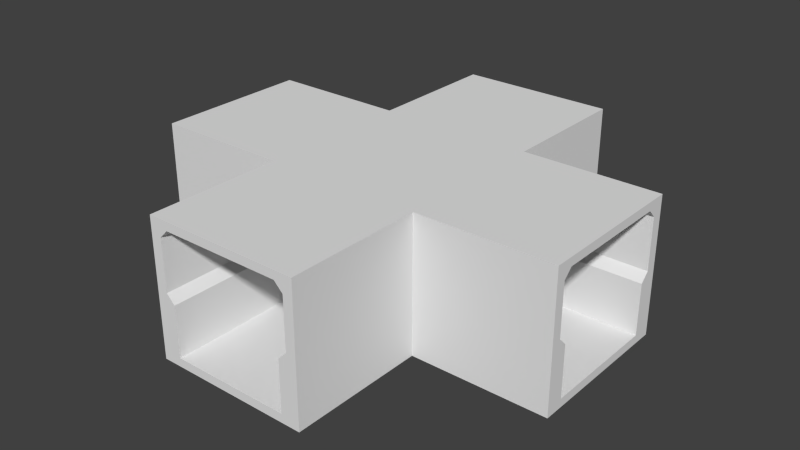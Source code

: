 # Source: cross.blend  (saved by Blender 2.75.0; exported with 4.5.12 LTS)
import bpy
from mathutils import Matrix  # noqa: F401  (used for matrix-valued properties, if any)

bpy.ops.wm.read_factory_settings(use_empty=True)
scene = bpy.context.scene
scene.name = 'Scene'

# ---- collections
col_collection_1 = bpy.data.collections.new('Collection 1'); scene.collection.children.link(col_collection_1)

# ---- materials (node trees are filled in below, after node groups)
mat_down = bpy.data.materials.new('down')
mat_down.alpha_threshold = 0.0
mat_down.use_transparent_shadow = False
mat_down.roughness = 0.5
mat_down.line_color = (0.0, 0.0, 0.0, 1.0)
mat_border = bpy.data.materials.new('border')
mat_border.alpha_threshold = 0.0
mat_border.use_transparent_shadow = False
mat_border.roughness = 0.5
mat_border.line_color = (0.0, 0.0, 0.0, 1.0)
mat_foam = bpy.data.materials.new('foam')
mat_foam.alpha_threshold = 0.0
mat_foam.use_transparent_shadow = False
mat_foam.roughness = 0.5
mat_material_004 = bpy.data.materials.new('Material.004')
mat_material_004.alpha_threshold = 0.0
mat_material_004.use_transparent_shadow = False
mat_material_004.roughness = 0.5
mat_floor = bpy.data.materials.new('floor')
mat_floor.alpha_threshold = 0.0
mat_floor.use_transparent_shadow = False
mat_floor.roughness = 0.5

# ---- material node trees

# ---- world
world_world = bpy.data.worlds.new('World'); scene.world = world_world
world_world.color = (0.05088, 0.05088, 0.05088)
world_world.use_sun_shadow = False
world_world.sun_shadow_jitter_overblur = 0.0
world_world.cycles.sampling_method = 'MANUAL'
world_world.cycles.sample_map_resolution = 256

# ---- meshes
me_cube = bpy.data.meshes.new('Cube')
me_cube.from_pydata([(-0.9857, -5.303, -1.0), (1.014, -5.303, -1.0), (-0.9857, -5.303, 1.0), (1.014, -5.303, 1.0), (0.01433, -5.303, -1.0), (-0.9857, -5.303, -1.192e-07), (-0.9857, -3.303, -1.192e-07), (1.014, -3.303, -1.192e-07), (1.014, -5.303, -1.192e-07), (0.01433, -5.303, 1.0), (0.5143, -5.303, -1.0), (-0.9857, -5.303, 0.5), (-0.9857, -3.303, 0.5), (1.014, -3.303, 0.5), (1.014, -5.303, 0.5), (0.5143, -5.303, 1.0), (-0.4857, -5.303, -1.0), (-0.4857, -5.303, 1.0), (0.7643, -5.303, -1.0), (-0.9857, -5.303, 0.75), (-0.9857, -3.303, 0.75), (1.014, -3.303, 0.75), (1.014, -5.303, 0.75), (0.7643, -5.303, 1.0), (-0.2357, -5.303, -1.0), (-0.2357, -5.303, 1.0), (0.2643, -5.303, -1.0), (-0.9857, -5.303, 0.25), (-0.9857, -3.303, 0.25), (1.014, -3.303, 0.25), (1.014, -5.303, 0.25), (0.2643, -5.303, 1.0), (-0.7357, -5.303, -1.0), (-0.7357, -5.303, 1.0), (0.8893, -5.303, -1.0), (0.8893, -5.303, 1.0), (-0.1107, -5.303, -1.0), (-0.1107, -5.303, 1.0), (0.01433, -5.303, 0.875), (0.3893, -5.303, -1.0), (-0.9857, -5.303, 0.375), (-0.9857, -3.303, 0.375), (1.014, -3.303, 0.375), (1.014, -5.303, 0.375), (0.3893, -5.303, 1.0), (-0.6107, -5.303, -1.0), (-0.6107, -5.303, 1.0), (0.8893, -3.303, -0.5), (-0.4857, -5.303, 0.875), (0.5143, -5.303, 0.875), (0.8893, -5.303, -0.5), (0.6393, -5.303, -1.0), (-0.9857, -5.303, 0.625), (-0.9857, -3.303, 0.625), (1.014, -3.303, 0.625), (1.014, -5.303, 0.625), (0.6393, -5.303, 1.0), (-0.3607, -5.303, -1.0), (-0.3607, -5.303, 1.0), (0.1393, -5.303, -1.0), (-0.9857, -5.303, 0.125), (-0.9857, -3.303, 0.125), (1.014, -3.303, 0.125), (1.014, -5.303, 0.125), (0.1393, -5.303, 1.0), (-0.8607, -5.303, -1.0), (-0.9857, -5.303, -0.875), (-0.9857, -3.303, -0.875), (1.014, -3.303, -0.875), (1.014, -5.303, -0.875), (-0.8607, -5.303, 1.0), (0.01433, -5.303, -0.875), (-0.8607, -3.303, -0.5), (-1.142, -5.303, -0.875), (-1.142, -5.303, 0.125), (-0.8607, -5.303, -0.5), (-0.4857, -5.303, -0.875), (0.5143, -5.303, -0.875), (-1.142, -5.303, -0.375), (-1.142, -5.303, 0.625), (0.2643, -5.303, -0.875), (0.8893, -5.303, -0.25), (0.2643, -5.303, 0.875), (0.7643, -5.303, 0.875), (-0.7357, -5.303, 0.875), (-0.2357, -5.303, 0.875), (-0.8607, -5.303, -0.75), (-0.7357, -5.303, -0.875), (-0.8607, -5.303, -0.25), (-1.142, -5.303, -0.625), (-1.142, -5.303, 0.375), (-1.142, -5.303, -0.125), (-1.142, -5.303, 0.875), (0.8893, -3.303, -0.75), (-0.8607, -3.303, -0.25), (-0.8607, -3.303, -0.75), (0.8893, -3.303, -0.25), (-0.2357, -5.303, -0.875), (0.8893, -5.303, -0.75), (0.7643, -5.303, -0.875), (0.6393, -5.303, -0.875), (0.8893, -5.303, -0.625), (-0.3607, -5.303, -0.875), (0.8893, -3.303, -0.375), (-0.8607, -3.303, 0.875), (-0.8607, -3.303, -0.625), (-0.8607, -3.303, -0.875), (-0.8607, -3.303, -0.125), (-0.8607, -3.303, -0.375), (0.8893, -3.303, -0.875), (-1.142, -5.303, -0.75), (-1.142, -5.303, 0.25), (-1.142, -5.303, -0.25), (-0.8607, -5.303, -0.375), (-0.8607, -5.303, -0.125), (-0.8607, -5.303, -0.875), (-0.8607, -5.303, -0.625), (-0.3607, -5.303, 0.875), (-0.1107, -5.303, 0.875), (-0.8607, -5.303, 0.875), (-0.6107, -5.303, 0.875), (0.6393, -5.303, 0.875), (0.8893, -5.303, 0.875), (0.1393, -5.303, 0.875), (0.3893, -5.303, 0.875), (0.8893, -5.303, -0.125), (0.1393, -5.303, -0.875), (-1.142, -5.303, -0.5), (0.3893, -5.303, -0.875), (0.8893, -5.303, -0.375), (-0.6107, -5.303, -0.875), (-1.142, -5.303, 0.5), (0.8893, -3.303, -0.625), (0.8893, -3.303, -0.125), (-1.142, -5.303, 1.0), (-0.1107, -5.303, -0.875), (0.8893, -5.303, -0.875), (-1.142, -5.303, -1.0), (0.8893, -3.303, 0.875), (1.16, -5.178, -1.0), (1.16, -5.303, -1.0), (1.16, -5.303, 0.875), (1.16, -5.303, 1.0), (1.16, -5.178, 1.0), (1.16, -4.178, -1.0), (1.16, -4.303, -1.0), (1.16, -5.303, -0.125), (1.16, -5.303, -1.192e-07), (1.16, -4.178, 1.0), (1.16, -4.303, 1.0), (1.16, -4.678, -1.0), (1.16, -4.803, -1.0), (1.16, -5.303, 0.375), (1.16, -5.303, 0.5), (1.16, -4.678, 1.0), (1.16, -4.803, 1.0), (1.16, -3.678, -1.0), (1.16, -3.803, -1.0), (1.16, -5.303, -0.625), (1.16, -5.303, -0.5), (1.16, -3.678, 1.0), (1.16, -3.803, 1.0), (1.16, -4.928, -1.0), (1.16, -5.053, -1.0), (1.16, -5.303, 0.625), (1.16, -5.303, 0.75), (1.16, -4.928, 1.0), (1.16, -5.053, 1.0), (1.16, -3.928, -1.0), (1.16, -4.053, -1.0), (1.16, -5.303, -0.375), (1.16, -5.303, -0.25), (1.16, -3.928, 1.0), (1.16, -4.053, 1.0), (1.16, -4.428, -1.0), (1.16, -4.553, -1.0), (1.16, -5.303, 0.125), (1.16, -5.303, 0.25), (1.16, -4.428, 1.0), (1.16, -4.553, 1.0), (1.16, -3.428, -1.0), (1.16, -3.553, -1.0), (1.16, -5.303, -0.875), (1.16, -5.303, -0.75), (1.16, -3.428, 1.0), (1.16, -3.553, 1.0), (3.16, -1.156, 1.0), (3.16, -3.156, 1.0), (1.16, -1.156, -2.384e-07), (3.16, -1.156, -2.384e-07), (3.16, -3.156, -2.384e-07), (1.16, -3.156, -2.384e-07), (3.16, -2.156, 1.0), (1.16, -1.156, 0.5), (3.16, -1.156, 0.5), (3.16, -3.156, 0.5), (1.16, -3.156, 0.5), (3.16, -2.656, 1.0), (3.16, -1.656, 1.0), (1.16, -1.156, 0.75), (3.16, -1.156, 0.75), (3.16, -3.156, 0.75), (1.16, -3.156, 0.75), (3.16, -2.906, 1.0), (3.16, -1.906, 1.0), (1.16, -1.156, 0.25), (3.16, -1.156, 0.25), (3.16, -3.156, 0.25), (1.16, -3.156, 0.25), (3.16, -2.406, 1.0), (3.16, -1.406, 1.0), (3.16, -3.031, 1.0), (3.16, -2.031, 1.0), (1.16, -1.156, 0.375), (3.16, -1.156, 0.375), (3.16, -3.156, 0.375), (1.16, -3.156, 0.375), (3.16, -2.531, 1.0), (3.16, -1.531, 1.0), (3.16, -3.031, -0.5), (1.16, -3.031, -0.5), (1.16, -1.156, 0.625), (3.16, -1.156, 0.625), (3.16, -3.156, 0.625), (1.16, -3.156, 0.625), (3.16, -2.781, 1.0), (3.16, -1.781, 1.0), (1.16, -1.156, 0.125), (3.16, -1.156, 0.125), (3.16, -3.156, 0.125), (1.16, -3.156, 0.125), (3.16, -2.281, 1.0), (1.16, -1.156, -0.875), (1.16, -3.156, -0.875), (3.16, -1.281, 1.0), (3.16, -2.156, 0.875), (3.16, -1.656, 0.875), (3.16, -1.281, -0.5), (1.285, -0.9994, 1.0), (3.16, -0.9994, -0.875), (1.285, -0.9994, -1.0), (2.285, -0.9994, 1.0), (3.16, -0.9994, 0.125), (2.285, -0.9994, -1.0), (1.16, -1.281, -0.5), (1.785, -0.9994, 1.0), (3.16, -2.656, 0.875), (3.16, -2.406, 0.875), (3.16, -0.9994, -0.375), (1.785, -0.9994, -1.0), (2.785, -0.9994, 1.0), (3.16, -0.9994, 0.625), (2.785, -0.9994, -1.0), (1.16, -3.031, -0.25), (1.16, -1.281, -0.75), (1.16, -1.281, -0.25), (1.535, -0.9994, 1.0), (3.16, -0.9994, -0.625), (1.535, -0.9994, -1.0), (2.535, -0.9994, 1.0), (3.16, -0.9994, 0.375), (2.535, -0.9994, -1.0), (2.035, -0.9994, 1.0), (3.16, -0.9994, -0.125), (2.035, -0.9994, -1.0), (3.035, -0.9994, 1.0), (3.16, -0.9994, 0.875), (3.035, -0.9994, -1.0), (3.16, -3.031, -0.75), (3.16, -1.281, -0.25), (3.16, -1.281, -0.75), (3.16, -1.406, 0.875), (3.16, -1.906, 0.875), (3.16, -3.031, -0.25), (1.16, -3.031, -0.75), (3.16, -2.906, 0.875), (3.16, -2.781, 0.875), (1.16, -3.031, -0.625), (3.16, -3.031, -0.375), (3.16, -1.781, 0.875), (3.16, -1.281, 0.875), (3.16, -1.281, -0.625), (3.16, -1.281, -0.875), (3.16, -1.281, -0.125), (3.16, -1.281, -0.375), (3.16, -3.031, -0.875), (1.41, -0.9994, 1.0), (3.16, -0.9994, -0.75), (1.41, -0.9994, -1.0), (2.41, -0.9994, 1.0), (3.16, -0.9994, 0.25), (2.41, -0.9994, -1.0), (1.91, -0.9994, 1.0), (3.16, -0.9994, -0.25), (1.91, -0.9994, -1.0), (2.91, -0.9994, 1.0), (2.91, -0.9994, -1.0), (1.16, -1.281, -0.375), (1.16, -1.281, -0.125), (1.16, -1.281, -0.875), (1.16, -1.281, -0.625), (1.16, -1.281, 0.875), (1.16, -3.031, 0.875), (1.16, -3.031, -0.125), (1.66, -0.9994, 1.0), (3.16, -2.281, 0.875), (3.16, -2.531, 0.875), (3.16, -0.9994, -0.5), (1.66, -0.9994, -1.0), (1.16, -3.031, -0.375), (2.66, -0.9994, 1.0), (3.16, -0.9994, 0.5), (2.66, -0.9994, -1.0), (2.16, -0.9994, 1.0), (2.16, -0.9994, -1.0), (3.16, -3.031, -0.625), (3.16, -1.531, 0.875), (3.16, -2.031, 0.875), (3.16, -3.031, -0.125), (3.16, -0.9994, 1.0), (3.16, -0.9994, -1.0), (1.16, -3.031, -0.875), (3.16, -3.031, 0.875), (1.285, -3.301, -1.0), (1.16, -3.301, -1.0), (3.16, -3.301, 0.875), (3.16, -3.301, 1.0), (1.16, -3.301, 1.0), (1.285, -3.301, 1.0), (2.285, -3.301, -1.0), (2.16, -3.301, -1.0), (3.16, -3.301, -0.125), (3.16, -3.301, -2.384e-07), (2.285, -3.301, 1.0), (2.16, -3.301, 1.0), (1.785, -3.301, -1.0), (1.66, -3.301, -1.0), (3.16, -3.301, 0.375), (3.16, -3.301, 0.5), (1.16, -3.301, 0.375), (1.785, -3.301, 1.0), (1.66, -3.301, 1.0), (2.785, -3.301, -1.0), (2.66, -3.301, -1.0), (3.16, -3.301, -0.625), (3.16, -3.301, -0.5), (2.785, -3.301, 1.0), (2.66, -3.301, 1.0), (1.535, -3.301, -1.0), (1.41, -3.301, -1.0), (3.16, -3.301, 0.625), (3.16, -3.301, 0.75), (1.535, -3.301, 1.0), (1.41, -3.301, 1.0), (2.535, -3.301, -1.0), (2.41, -3.301, -1.0), (3.16, -3.301, -0.375), (3.16, -3.301, -0.25), (1.16, -3.301, -0.25), (2.535, -3.301, 1.0), (2.41, -3.301, 1.0), (2.035, -3.301, -1.0), (1.91, -3.301, -1.0), (3.16, -3.301, 0.125), (3.16, -3.301, 0.25), (2.035, -3.301, 1.0), (1.91, -3.301, 1.0), (3.035, -3.301, -1.0), (2.91, -3.301, -1.0), (3.16, -3.301, -0.875), (3.16, -3.301, -0.75), (1.16, -3.301, -0.875), (3.035, -3.301, 1.0), (2.91, -3.301, 1.0), (3.16, -3.301, -1.0), (1.0, 1.0, -1.0), (-1.0, 1.0, -1.0), (1.0, 1.0, 1.0), (-1.0, 1.0, 1.0), (1.788e-07, 1.0, -1.0), (1.0, 1.0, 0.0), (1.0, -1.0, 0.0), (-1.0, -1.0, 0.0), (-1.0, 1.0, 0.0), (2.384e-07, 1.0, 1.0), (-0.5, 1.0, -1.0), (1.0, 1.0, 0.5), (1.0, -1.0, 0.5), (-1.0, -1.0, 0.5), (-1.0, 1.0, 0.5), (-0.5, 1.0, 1.0), (0.5, 1.0, -1.0), (0.5, 1.0, 1.0), (-0.75, 1.0, -1.0), (1.0, 1.0, 0.75), (1.0, -1.0, 0.75), (-1.0, -1.0, 0.75), (-1.0, 1.0, 0.75), (-0.75, 1.0, 1.0), (0.25, 1.0, -1.0), (0.25, 1.0, 1.0), (-0.25, 1.0, -1.0), (1.0, 1.0, 0.25), (1.0, -1.0, 0.25), (-1.0, -1.0, 0.25), (-1.0, 1.0, 0.25), (-0.25, 1.0, 1.0), (0.75, 1.0, -1.0), (0.75, 1.0, 1.0), (-0.875, 1.0, -1.0), (-0.875, 1.0, 1.0), (0.125, 1.0, -1.0), (0.125, 1.0, 1.0), (2.384e-07, 1.0, 0.875), (-0.375, 1.0, -1.0), (1.0, 1.0, 0.375), (1.0, -1.0, 0.375), (-1.0, -1.0, 0.375), (-1.0, 1.0, 0.375), (-0.375, 1.0, 1.0), (0.625, 1.0, -1.0), (0.625, 1.0, 1.0), (-0.875, -1.0, -0.5), (0.5, 1.0, 0.875), (-0.5, 1.0, 0.875), (-0.875, 1.0, -0.5), (-0.625, 1.0, -1.0), (1.0, 1.0, 0.625), (1.0, -1.0, 0.625), (-1.0, -1.0, 0.625), (-1.0, 1.0, 0.625), (-0.625, 1.0, 1.0), (0.375, 1.0, -1.0), (0.375, 1.0, 1.0), (-0.125, 1.0, -1.0), (1.0, 1.0, 0.125), (1.0, -1.0, 0.125), (-1.0, -1.0, 0.125), (-1.0, 1.0, 0.125), (-0.125, 1.0, 1.0), (0.875, 1.0, -1.0), (1.0, 1.0, -0.875), (1.0, -1.0, -0.875), (-1.0, -1.0, -0.875), (-1.0, 1.0, -0.875), (0.875, 1.0, 1.0), (1.863e-07, 1.0, -0.875), (0.875, -1.0, -0.5), (1.156, 0.875, 1.0), (1.156, -1.0, -0.875), (1.156, 1.0, -0.875), (1.156, 0.875, -1.0), (1.156, -0.125, 1.0), (1.156, -1.0, 0.125), (1.156, 1.0, 0.125), (1.156, -0.125, -1.0), (0.875, 1.0, -0.5), (0.5, 1.0, -0.875), (-0.5, 1.0, -0.875), (1.156, 0.375, 1.0), (1.156, -1.0, -0.375), (1.156, 1.0, -0.375), (1.156, 0.375, -1.0), (1.156, -0.625, 1.0), (1.156, -1.0, 0.625), (1.156, 1.0, 0.625), (1.156, -0.625, -1.0), (-0.25, 1.0, -0.875), (-0.875, 1.0, -0.25), (-0.25, 1.0, 0.875), (-0.75, 1.0, 0.875), (0.75, 1.0, 0.875), (0.25, 1.0, 0.875), (0.875, 1.0, -0.75), (0.75, 1.0, -0.875), (0.875, 1.0, -0.25), (1.156, 0.625, 1.0), (1.156, -1.0, -0.625), (1.156, 1.0, -0.625), (1.156, 0.625, -1.0), (1.156, -0.375, 1.0), (1.156, -1.0, 0.375), (1.156, 1.0, 0.375), (1.156, -0.375, -1.0), (1.156, 0.125, 1.0), (1.156, -1.0, -0.125), (1.156, 1.0, -0.125), (1.156, 0.125, -1.0), (1.156, -0.875, 1.0), (1.156, -1.0, 0.875), (1.156, 1.0, 0.875), (1.156, -0.875, -1.0), (-0.875, -1.0, -0.75), (0.875, -1.0, -0.25), (0.875, -1.0, -0.75), (-0.875, -1.0, -0.25), (0.25, 1.0, -0.875), (-0.875, 1.0, -0.75), (-0.75, 1.0, -0.875), (-0.625, 1.0, -0.875), (-0.875, 1.0, -0.625), (0.375, 1.0, -0.875), (-0.875, -1.0, -0.375), (0.875, -1.0, 0.875), (0.875, -1.0, -0.625), (0.875, -1.0, -0.875), (0.875, -1.0, -0.125), (0.875, -1.0, -0.375), (-0.875, -1.0, -0.875), (1.156, 0.75, 1.0), (1.156, -1.0, -0.75), (1.156, 1.0, -0.75), (1.156, 0.75, -1.0), (1.156, -0.25, 1.0), (1.156, -1.0, 0.25), (1.156, 1.0, 0.25), (1.156, -0.25, -1.0), (1.156, 0.25, 1.0), (1.156, -1.0, -0.25), (1.156, 1.0, -0.25), (1.156, 0.25, -1.0), (1.156, -0.75, 1.0), (1.156, -0.75, -1.0), (0.875, 1.0, -0.375), (0.875, 1.0, -0.125), (0.875, 1.0, -0.875), (0.875, 1.0, -0.625), (0.375, 1.0, 0.875), (0.125, 1.0, 0.875), (0.875, 1.0, 0.875), (0.625, 1.0, 0.875), (-0.625, 1.0, 0.875), (-0.875, 1.0, 0.875), (-0.125, 1.0, 0.875), (-0.375, 1.0, 0.875), (-0.875, 1.0, -0.125), (-0.125, 1.0, -0.875), (1.156, 0.5, 1.0), (1.156, -1.0, -0.5), (1.156, 1.0, -0.5), (1.156, 0.5, -1.0), (-0.375, 1.0, -0.875), (-0.875, 1.0, -0.375), (0.625, 1.0, -0.875), (1.156, -0.5, 1.0), (1.156, -1.0, 0.5), (1.156, 1.0, 0.5), (1.156, -0.5, -1.0), (1.156, -5.811e-07, 1.0), (1.156, -1.043e-07, -1.0), (-0.875, -1.0, -0.625), (-0.875, -1.0, -0.125), (1.156, -1.0, 1.0), (1.156, 1.0, 1.0), (1.156, -1.0, -1.0), (0.125, 1.0, -0.875), (-0.875, 1.0, -0.875), (1.156, 1.0, -1.0), (-0.875, -1.0, 0.875), (-1.145, 0.875, -1.0), (-1.145, 1.0, -1.0), (-1.145, 1.0, 0.875), (-1.145, 1.0, 1.0), (-1.145, 0.875, 1.0), (-1.145, -0.125, -1.0), (-1.145, 3.278e-07, -1.0), (-1.145, 1.0, -0.125), (-1.145, 1.0, 1.776e-15), (-1.145, -0.125, 1.0), (-1.145, 2.086e-07, 1.0), (-1.145, 0.375, -1.0), (-1.145, 0.5, -1.0), (-1.145, 1.0, 0.375), (-1.145, 1.0, 0.5), (-1.145, 0.375, 1.0), (-1.145, 0.5, 1.0), (-1.145, -0.625, -1.0), (-1.145, -0.5, -1.0), (-1.145, 1.0, -0.625), (-1.145, 1.0, -0.5), (-1.145, -0.625, 1.0), (-1.145, -0.5, 1.0), (-1.145, 0.625, -1.0), (-1.145, 0.75, -1.0), (-1.145, 1.0, 0.625), (-1.145, 1.0, 0.75), (-1.145, 0.625, 1.0), (-1.145, 0.75, 1.0), (-1.145, -0.375, -1.0), (-1.145, -0.25, -1.0), (-1.145, 1.0, -0.375), (-1.145, 1.0, -0.25), (-1.145, -0.375, 1.0), (-1.145, -0.25, 1.0), (-1.145, 0.125, -1.0), (-1.145, 0.25, -1.0), (-1.145, 1.0, 0.125), (-1.145, 1.0, 0.25), (-1.145, 0.125, 1.0), (-1.145, 0.25, 1.0), (-1.145, -0.75, -1.0), (-1.145, 1.0, -0.875), (-1.145, 1.0, -0.75), (-1.145, -0.875, 1.0), (-1.145, -0.75, 1.0), (-3.146, -3.147, -1.0), (-3.146, -1.147, -1.0), (-3.146, -3.147, 1.0), (-3.146, -1.147, 1.0), (-1.146, -3.147, -1.192e-07), (-3.146, -2.147, -1.0), (-3.146, -3.147, -1.192e-07), (-3.146, -1.147, -1.192e-07), (-1.146, -1.147, -1.192e-07), (-3.146, -2.147, 1.0), (-1.146, -3.147, 0.5), (-3.146, -1.647, -1.0), (-3.146, -3.147, 0.5), (-3.146, -1.147, 0.5), (-1.146, -1.147, 0.5), (-3.146, -1.647, 1.0), (-3.146, -2.647, -1.0), (-3.146, -2.647, 1.0), (-1.146, -3.147, 0.75), (-3.146, -1.397, -1.0), (-3.146, -3.147, 0.75), (-3.146, -1.147, 0.75), (-1.146, -1.147, 0.75), (-3.146, -1.397, 1.0), (-3.146, -2.397, -1.0), (-3.146, -2.397, 1.0), (-1.146, -3.147, 0.25), (-3.146, -1.897, -1.0), (-3.146, -3.147, 0.25), (-3.146, -1.147, 0.25), (-1.146, -1.147, 0.25), (-3.146, -1.897, 1.0), (-3.146, -2.897, -1.0), (-3.146, -2.897, 1.0), (-3.146, -1.272, -1.0), (-3.146, -1.272, 1.0), (-3.146, -2.272, -1.0), (-3.146, -2.272, 1.0), (-3.146, -2.147, -0.875), (-1.146, -3.147, 0.375), (-3.146, -1.772, -1.0), (-3.146, -3.147, 0.375), (-3.146, -1.147, 0.375), (-1.146, -1.147, 0.375), (-3.146, -1.772, 1.0), (-3.146, -2.772, -1.0), (-3.146, -2.772, 1.0), (-3.146, -2.647, -0.875), (-3.146, -1.272, -0.5), (-3.146, -1.647, -0.875), (-1.146, -1.272, -0.5), (-1.146, -3.147, 0.625), (-3.146, -1.522, -1.0), (-3.146, -3.147, 0.625), (-3.146, -1.147, 0.625), (-1.146, -1.147, 0.625), (-3.146, -1.522, 1.0), (-3.146, -2.522, -1.0), (-3.146, -2.522, 1.0), (-1.146, -3.147, 0.125), (-3.146, -2.022, -1.0), (-3.146, -3.147, 0.125), (-3.146, -1.147, 0.125), (-1.146, -1.147, 0.125), (-3.146, -2.022, 1.0), (-1.146, -3.147, -0.875), (-3.146, -3.022, -1.0), (-3.146, -3.147, -0.875), (-3.146, -1.147, -0.875), (-1.146, -1.147, -0.875), (-3.146, -3.022, 1.0), (-3.146, -2.147, 0.875), (-3.146, -2.647, 0.875), (-3.146, -3.022, -0.5), (-1.271, -3.303, 1.0), (-3.146, -3.303, -0.875), (-1.271, -3.303, -1.0), (-2.271, -3.303, 1.0), (-3.146, -3.303, 0.125), (-2.271, -3.303, -1.0), (-1.146, -3.022, -0.5), (-1.771, -3.303, 1.0), (-3.146, -1.647, 0.875), (-3.146, -1.897, 0.875), (-3.146, -3.303, -0.375), (-1.771, -3.303, -1.0), (-2.771, -3.303, 1.0), (-3.146, -3.303, 0.625), (-2.771, -3.303, -1.0), (-1.146, -1.272, -0.25), (-1.146, -3.022, -0.75), (-1.146, -3.022, -0.25), (-1.521, -3.303, 1.0), (-3.146, -3.303, -0.625), (-1.521, -3.303, -1.0), (-2.521, -3.303, 1.0), (-3.146, -3.303, 0.375), (-2.521, -3.303, -1.0), (-2.021, -3.303, 1.0), (-3.146, -3.303, -0.125), (-2.021, -3.303, -1.0), (-3.021, -3.303, 1.0), (-3.146, -3.303, 0.875), (-3.021, -3.303, -1.0), (-3.146, -1.897, -0.875), (-3.146, -1.272, -0.75), (-3.146, -1.397, -0.875), (-3.146, -3.022, -0.25), (-3.146, -3.022, -0.75), (-3.146, -2.897, -0.875), (-3.146, -2.397, -0.875), (-3.146, -2.897, 0.875), (-3.146, -2.397, 0.875), (-3.146, -1.272, -0.25), (-1.146, -1.272, -0.75), (-3.146, -1.397, 0.875), (-3.146, -1.522, 0.875), (-1.146, -1.272, -0.625), (-3.146, -1.272, -0.375), (-3.146, -2.522, 0.875), (-3.146, -3.022, 0.875), (-3.146, -2.522, -0.875), (-3.146, -2.272, -0.875), (-3.146, -3.022, -0.625), (-3.146, -3.022, -0.875), (-3.146, -2.772, -0.875), (-3.146, -3.022, -0.125), (-3.146, -3.022, -0.375), (-3.146, -1.522, -0.875), (-3.146, -1.272, -0.875), (-3.146, -2.022, -0.875), (-3.146, -1.772, -0.875), (-1.396, -3.303, 1.0), (-3.146, -3.303, -0.75), (-1.396, -3.303, -1.0), (-2.396, -3.303, 1.0), (-3.146, -3.303, 0.25), (-2.396, -3.303, -1.0), (-1.896, -3.303, 1.0), (-3.146, -3.303, -0.25), (-1.896, -3.303, -1.0), (-2.896, -3.303, 1.0), (-2.896, -3.303, -1.0), (-1.146, -3.022, -0.375), (-1.146, -3.022, -0.125), (-1.146, -3.022, -0.875), (-1.146, -3.022, -0.625), (-1.146, -3.022, 0.875), (-1.146, -1.272, 0.875), (-1.146, -1.272, -0.125), (-1.646, -3.303, 1.0), (-3.146, -2.022, 0.875), (-3.146, -1.772, 0.875), (-3.146, -3.303, -0.5), (-1.646, -3.303, -1.0), (-1.146, -1.272, -0.375), (-2.646, -3.303, 1.0), (-3.146, -3.303, 0.5), (-2.646, -3.303, -1.0), (-2.146, -3.303, 1.0), (-2.146, -3.303, -1.0), (-3.146, -1.272, -0.625), (-3.146, -2.772, 0.875), (-3.146, -2.272, 0.875), (-3.146, -1.272, -0.125), (-3.146, -3.303, 1.0), (-1.146, -3.303, 1.0), (-3.146, -3.303, -1.0), (-1.146, -1.272, -0.875), (-1.146, -3.303, -1.0), (-3.146, -1.272, 0.875), (-1.271, -1.002, -1.0), (-1.146, -1.002, -1.0), (-3.146, -1.002, 0.875), (-3.146, -1.002, 1.0), (-1.146, -1.002, 1.0), (-1.271, -1.002, 1.0), (-2.271, -1.002, -1.0), (-2.146, -1.002, -1.0), (-3.146, -1.002, -0.125), (-3.146, -1.002, -1.192e-07), (-2.271, -1.002, 1.0), (-2.146, -1.002, 1.0), (-1.771, -1.002, -1.0), (-1.646, -1.002, -1.0), (-3.146, -1.002, 0.375), (-3.146, -1.002, 0.5), (-1.146, -1.002, 0.375), (-1.771, -1.002, 1.0), (-1.646, -1.002, 1.0), (-2.771, -1.002, -1.0), (-2.646, -1.002, -1.0), (-3.146, -1.002, -0.625), (-3.146, -1.002, -0.5), (-2.771, -1.002, 1.0), (-2.646, -1.002, 1.0), (-1.521, -1.002, -1.0), (-1.396, -1.002, -1.0), (-3.146, -1.002, 0.625), (-3.146, -1.002, 0.75), (-1.521, -1.002, 1.0), (-1.396, -1.002, 1.0), (-2.521, -1.002, -1.0), (-2.396, -1.002, -1.0), (-3.146, -1.002, -0.375), (-3.146, -1.002, -0.25), (-1.146, -1.002, -0.25), (-2.521, -1.002, 1.0), (-2.396, -1.002, 1.0), (-2.021, -1.002, -1.0), (-1.896, -1.002, -1.0), (-3.146, -1.002, 0.125), (-3.146, -1.002, 0.25), (-2.021, -1.002, 1.0), (-1.896, -1.002, 1.0), (-3.021, -1.002, -1.0), (-2.896, -1.002, -1.0), (-3.146, -1.002, -0.875), (-3.146, -1.002, -0.75), (-1.146, -1.002, -0.875), (-3.021, -1.002, 1.0), (-2.896, -1.002, 1.0), (-3.146, -1.002, -1.0)], [(41, 12), (42, 13), (53, 20), (54, 21), (61, 28), (62, 29), (28, 41), (29, 42), (12, 53), (13, 54), (6, 61), (7, 62), (213, 193), (216, 196), (221, 199), (224, 202), (227, 205), (230, 208), (205, 213), (208, 216), (193, 221), (196, 224), (188, 227), (191, 230), (416, 387), (417, 388), (428, 395), (429, 396), (436, 403), (437, 404), (403, 416), (404, 417), (387, 428), (388, 429), (381, 436), (382, 437), (644, 615), (648, 619), (656, 623), (660, 627), (664, 631), (668, 635), (631, 644), (635, 648), (615, 656), (619, 660), (609, 664), (613, 668)], [(22, 122, 138, 21), (20, 104, 119, 19), (5, 114, 107, 6), (21, 7, 8, 22), (20, 19, 5, 6), (129, 50, 101, 98, 136, 69, 182, 183, 158, 159, 170, 171, 146, 147, 176, 177, 152, 153, 164, 165, 141, 142, 3, 35, 23, 56, 15, 44, 31, 64, 9, 37, 25, 58, 17, 46, 33, 70, 2, 134, 92, 79, 131, 90, 111, 74, 91, 112, 78, 127, 89, 110, 73, 66, 115, 86, 116, 75, 113, 88, 114, 5, 60, 27, 40, 11, 52, 19, 119, 84, 120, 48, 117, 85, 118, 38, 123, 82, 124, 49, 121, 83, 122, 22, 55, 14, 43, 30, 63, 8, 125, 81), (133, 125, 8, 7), (101, 50, 129, 81, 125, 133, 96, 103, 47, 132, 93, 109, 136, 98), (105, 72, 108, 94, 107, 114, 88, 113, 75, 116, 86, 115, 106, 95), (34, 1, 140, 182, 69, 136, 99, 100, 77, 128, 80, 126, 71, 135, 97, 102, 76, 130, 87, 115, 66, 73, 137, 0, 65, 32, 45, 16, 57, 24, 36, 4, 59, 26, 39, 10, 51, 18), (202, 302, 322, 201), (200, 280, 301, 199), (188, 298, 283, 189), (201, 190, 191, 202), (200, 199, 188, 189), (318, 303, 191, 190), (277, 220, 309, 253, 303, 318, 273, 278, 219, 315, 268, 285, 321, 274), (281, 237, 284, 269, 283, 298, 255, 297, 244, 300, 254, 299, 282, 270), (186, 234, 210, 218, 198, 226, 204, 212, 192, 231, 209, 217, 197, 225, 203, 211, 187, 326, 325, 351, 350, 338, 337, 364, 363, 332, 331, 357, 356, 345, 344, 370, 369, 285, 268, 315, 219, 278, 273, 318, 190, 229, 207, 215, 195, 223, 201, 322, 275, 276, 246, 306, 247, 305, 235, 317, 272, 279, 236, 316, 271, 280, 200, 222, 194, 214, 206, 228, 189, 283, 269, 284, 237, 281, 270, 282, 239, 287, 257, 307, 248, 293, 263, 242, 290, 260, 311, 251, 266, 319), (241, 289, 259, 310, 250, 295, 265, 319, 266, 251, 311, 260, 290, 242, 263, 293, 248, 307, 257, 287, 239, 320, 267, 296, 252, 312, 261, 291, 243, 314, 264, 294, 249, 308, 258, 288, 240, 554, 449, 510, 477, 538, 460, 518, 485, 453, 514, 481, 545, 464, 489, 552, 238, 286, 256, 304, 245, 292, 262, 313), (137, 73, 110, 89, 127, 78, 112, 91, 74, 111, 90, 131, 79, 92, 134, 771, 774), (328, 327, 339, 358, 371, 324, 323, 349, 348, 336, 335, 362, 361, 330, 329, 355, 354, 343, 342, 368, 367, 374, 369, 370, 344, 345, 356, 357, 331, 332, 363, 364, 337, 338, 350, 351, 325, 326, 372, 373, 346, 347, 359, 360, 333, 334, 365, 366, 340, 341, 352, 353), (143, 142, 141, 165, 164, 153, 152, 177, 176, 147, 146, 171, 170, 159, 158, 183, 182, 140, 139, 163, 162, 151, 150, 175, 174, 145, 144, 169, 168, 157, 156, 181, 180, 324, 371, 358, 339, 327, 184, 185, 160, 161, 172, 173, 148, 149, 178, 179, 154, 155, 166, 167), (7, 191, 303, 133), (133, 303, 321, 109), (7, 21, 202, 191), (21, 138, 302, 202), (397, 532, 558, 396), (395, 503, 529, 394), (380, 524, 506, 381), (396, 382, 383, 397), (395, 394, 380, 381), (542, 425, 500, 497, 556, 444, 601, 602, 578, 579, 590, 591, 566, 567, 596, 597, 572, 573, 584, 585, 561, 562, 378, 410, 398, 431, 390, 419, 406, 439, 384, 412, 400, 433, 392, 421, 408, 445, 377, 553, 490, 465, 546, 482, 515, 454, 486, 519, 461, 539, 478, 511, 450, 441, 525, 473, 526, 456, 523, 475, 524, 380, 435, 402, 415, 386, 427, 394, 529, 471, 530, 423, 527, 472, 528, 413, 533, 469, 534, 424, 531, 470, 532, 397, 430, 389, 418, 405, 438, 383, 535, 468), (551, 535, 383, 382), (500, 425, 542, 468, 535, 551, 495, 502, 422, 550, 492, 508, 556, 497), (504, 447, 507, 493, 506, 524, 475, 523, 456, 526, 473, 525, 505, 494), (452, 513, 480, 544, 463, 521, 488, 552, 489, 464, 545, 481, 514, 453, 485, 518, 460, 538, 477, 510, 449, 554, 491, 522, 466, 547, 483, 516, 455, 549, 487, 520, 462, 540, 479, 512, 451, 557, 450, 511, 478, 539, 461, 519, 486, 454, 515, 482, 546, 465, 490, 553, 448, 509, 476, 537, 459, 517, 484, 548), (409, 376, 560, 601, 444, 556, 498, 499, 458, 541, 467, 536, 446, 555, 496, 501, 457, 543, 474, 525, 441, 450, 557, 375, 440, 407, 420, 391, 432, 399, 411, 379, 434, 401, 414, 385, 426, 393), (627, 753, 775, 626), (625, 725, 752, 623), (607, 675, 638, 651, 622, 663, 630, 642, 614, 669, 636, 649, 620, 661, 628, 640, 608, 779, 778, 804, 803, 791, 790, 817, 816, 785, 784, 810, 809, 798, 797, 823, 822, 673, 734, 710, 766, 653, 723, 718, 769, 612, 667, 634, 647, 618, 659, 626, 775, 720, 721, 687, 757, 688, 756, 676, 768, 717, 724, 677, 767, 716, 725, 625, 658, 617, 646, 633, 666, 611, 731, 712, 732, 678, 728, 713, 729, 672, 680, 738, 698, 758, 689, 744, 704, 683, 741, 701, 762, 692, 707, 770), (609, 749, 731, 611), (626, 612, 613, 627), (625, 623, 609, 611), (769, 754, 613, 612), (722, 655, 760, 694, 754, 769, 718, 723, 653, 766, 710, 734, 773, 719), (728, 678, 732, 712, 731, 749, 696, 748, 685, 751, 695, 750, 729, 713), (726, 715, 727, 643, 735, 709, 736, 654, 733, 711, 734, 673, 822, 827, 606, 639, 624, 657, 616, 645, 632, 665, 610, 641, 629, 662, 621, 650, 637, 671, 605, 772, 680, 672, 729, 714, 730, 652), (781, 780, 792, 811, 824, 777, 776, 802, 801, 789, 788, 815, 814, 783, 782, 808, 807, 796, 795, 821, 820, 827, 822, 823, 797, 798, 809, 810, 784, 785, 816, 817, 790, 791, 803, 804, 778, 779, 825, 826, 799, 800, 812, 813, 786, 787, 818, 819, 793, 794, 805, 806), (382, 613, 754, 551), (754, 773, 508, 551), (382, 396, 627, 613), (396, 558, 753, 627), (563, 562, 561, 585, 584, 573, 572, 597, 596, 567, 566, 591, 590, 579, 578, 602, 601, 560, 559, 583, 582, 571, 570, 595, 594, 565, 564, 589, 588, 577, 576, 600, 777, 824, 811, 792, 780, 603, 604, 580, 581, 592, 593, 568, 569, 598, 599, 574, 575, 586, 587), (107, 106, 750, 749), (6, 107, 749, 609), (6, 609, 623, 20), (104, 20, 623, 752), (505, 299, 298, 506), (298, 188, 381, 506), (188, 199, 395, 381), (199, 301, 503, 395), (771, 134, 2, 70, 33, 46, 17, 58, 25, 37, 9, 64, 31, 44, 15, 56, 23, 35, 3, 142, 143, 167, 166, 155, 154, 179, 178, 149, 148, 173, 172, 161, 160, 185, 184, 327, 328, 353, 352, 341, 340, 366, 365, 334, 333, 360, 359, 347, 346, 373, 372, 326, 187, 211, 203, 225, 197, 217, 209, 231, 192, 212, 204, 226, 198, 218, 210, 234, 186, 319, 265, 295, 250, 310, 259, 289, 241, 313, 262, 292, 245, 304, 256, 286, 238, 552, 488, 521, 463, 544, 480, 513, 452, 548, 484, 517, 459, 537, 476, 509, 448, 553, 377, 445, 408, 421, 392, 433, 400, 412, 384, 439, 406, 419, 390, 431, 398, 410, 378, 562, 563, 587, 586, 575, 574, 599, 598, 569, 568, 593, 592, 581, 580, 604, 603, 780, 781, 806, 805, 794, 793, 819, 818, 787, 786, 813, 812, 800, 799, 826, 825, 779, 608, 640, 628, 661, 620, 649, 636, 669, 614, 642, 630, 663, 622, 651, 638, 675, 607, 770, 706, 746, 691, 761, 700, 740, 682, 764, 703, 743, 686, 755, 697, 737, 679), (558, 532, 470, 531, 424, 534, 469, 533, 413, 528, 472, 527, 423, 530, 471, 529, 503, 301, 280, 271, 316, 236, 279, 272, 317, 235, 305, 247, 306, 246, 276, 275, 322, 302, 138, 122, 83, 121, 49, 124, 82, 123, 38, 118, 85, 117, 48, 120, 84, 119, 104, 752, 725, 716, 767, 677, 724, 717, 768, 676, 756, 688, 757, 687, 721, 720, 775, 753), (99, 136, 109, 68, 371, 233, 321, 285, 282, 299, 232, 449, 442, 505, 525, 474, 543, 457, 501, 496, 555, 446, 536, 467, 541, 458, 499, 498, 556, 508, 443, 824, 674, 773, 734, 711, 733, 654, 736, 709, 735, 643, 727, 715, 726, 652, 730, 714, 729, 750, 670, 67, 106, 115, 87, 130, 76, 102, 97, 135, 71, 126, 80, 128, 77, 100), (324, 180, 181, 156, 157, 168, 169, 144, 145, 174, 175, 150, 151, 162, 163, 139, 140, 1, 34, 18, 51, 10, 39, 26, 59, 4, 36, 24, 57, 16, 45, 32, 65, 0, 137, 774, 681, 739, 699, 759, 690, 745, 705, 765, 684, 742, 702, 763, 693, 747, 708, 772, 605, 671, 637, 650, 621, 662, 629, 641, 610, 665, 632, 645, 616, 657, 624, 639, 606, 827, 820, 821, 795, 796, 807, 808, 782, 783, 814, 815, 788, 789, 801, 802, 776, 777, 600, 576, 577, 588, 589, 564, 565, 594, 595, 570, 571, 582, 583, 559, 560, 376, 409, 393, 426, 385, 414, 401, 434, 379, 411, 399, 432, 391, 420, 407, 440, 375, 557, 451, 512, 479, 540, 462, 520, 487, 549, 455, 516, 483, 547, 466, 522, 491, 554, 240, 288, 258, 308, 249, 294, 264, 314, 243, 291, 261, 312, 252, 296, 267, 320, 374, 367, 368, 342, 343, 354, 355, 329, 330, 361, 362, 335, 336, 348, 349, 323), (285, 369, 374, 320, 239, 282), (771, 679, 737, 697, 755, 686, 743, 703, 764, 682, 740, 700, 761, 691, 746, 706, 770, 707, 692, 762, 701, 741, 683, 704, 744, 689, 758, 698, 738, 680, 772, 708, 747, 693, 763, 702, 742, 684, 765, 705, 745, 690, 759, 699, 739, 681, 774)])
me_cube.polygons.foreach_set('material_index', [0, 0, 1, 0, 0, 3, 1, 0, 0, 3, 1, 1, 1, 1, 1, 1, 0, 0, 3, 3, 3, 3, 3, 1, 0, 1, 0, 0, 0, 1, 0, 0, 3, 1, 0, 0, 3, 3, 1, 1, 3, 1, 1, 1, 1, 0, 0, 3, 3, 1, 0, 1, 0, 3, 0, 1, 0, 0, 0, 1, 0, 0, 3, 0, 4, 3, 3, 3])
_uv = me_cube.uv_layers.new(name='UVMap')
_uv.uv.foreach_set('vector', [0.284, 0.3814, 0.2896, 0.3869, 0.1993, 0.4754, 0.1937, 0.4699, 0.2838, 0.5586, 0.2782, 0.553, 0.3685, 0.4645, 0.3741, 0.4701, 0.9918, 0.5066, 0.9998, 0.5066, 0.9998, 0.6319, 0.9918, 0.6319, 0.9918, 0.1253, 0.944, 0.1253, 0.944, 0.0, 0.9918, 2.987e-08, 0.8882, 0.2687, 0.8882, 0.1434, 0.936, 0.1434, 0.936, 0.2687, 0.4619, 0.8655, 0.4699, 0.8655, 0.4778, 0.8655, 0.4858, 0.8655, 0.4938, 0.8655, 0.4938, 0.8733, 0.4938, 0.8824, 0.4858, 0.8824, 0.4778, 0.8824, 0.4699, 0.8824, 0.4619, 0.8824, 0.4539, 0.8824, 0.4459, 0.8824, 0.438, 0.8824, 0.43, 0.8824, 0.422, 0.8824, 0.414, 0.8824, 0.4061, 0.8824, 0.3981, 0.8824, 0.3901, 0.8824, 0.3821, 0.8824, 0.3741, 0.8824, 0.3741, 0.8733, 0.3741, 0.8655, 0.3741, 0.8577, 0.3741, 0.8499, 0.3741, 0.8421, 0.3741, 0.8343, 0.3741, 0.8265, 0.3741, 0.8186, 0.3741, 0.8108, 0.3741, 0.803, 0.3741, 0.7952, 0.3741, 0.7874, 0.3741, 0.7796, 0.3741, 0.7718, 0.3741, 0.764, 0.3741, 0.7562, 0.3741, 0.7484, 0.3741, 0.7386, 0.3821, 0.7386, 0.3981, 0.7386, 0.4061, 0.7386, 0.414, 0.7386, 0.422, 0.7386, 0.43, 0.7386, 0.4459, 0.7386, 0.4539, 0.7386, 0.4619, 0.7386, 0.4699, 0.7386, 0.4778, 0.7386, 0.4858, 0.7386, 0.4938, 0.7386, 0.4938, 0.7484, 0.4938, 0.7562, 0.4858, 0.7562, 0.4778, 0.7562, 0.4699, 0.7562, 0.4619, 0.7562, 0.4539, 0.7562, 0.4459, 0.7562, 0.438, 0.7484, 0.43, 0.7484, 0.422, 0.7484, 0.414, 0.7484, 0.4061, 0.7484, 0.3981, 0.7484, 0.3901, 0.7484, 0.3821, 0.7562, 0.3821, 0.764, 0.3821, 0.7718, 0.3821, 0.7796, 0.3821, 0.7874, 0.3821, 0.7952, 0.3821, 0.803, 0.3821, 0.8108, 0.3821, 0.8186, 0.3821, 0.8265, 0.3821, 0.8343, 0.3821, 0.8421, 0.3821, 0.8499, 0.3821, 0.8577, 0.3821, 0.8655, 0.3901, 0.8733, 0.3981, 0.8733, 0.4061, 0.8733, 0.414, 0.8733, 0.422, 0.8733, 0.43, 0.8733, 0.438, 0.8733, 0.4459, 0.8655, 0.4539, 0.8655, 0.9918, 0.7571, 0.9918, 0.6319, 0.9998, 0.6319, 0.9998, 0.7571, 0.7091, 0.9892, 0.7012, 0.9892, 0.6932, 0.9892, 0.6852, 0.9892, 0.6772, 0.9892, 0.6772, 0.8639, 0.6852, 0.8639, 0.6932, 0.8639, 0.7012, 0.8639, 0.7091, 0.8639, 0.7171, 0.8639, 0.7251, 0.8639, 0.7251, 0.9892, 0.7171, 0.9892, 0.952, 0.1434, 0.9599, 0.1434, 0.9679, 0.1434, 0.9759, 0.1434, 0.9839, 0.1434, 0.9839, 0.2687, 0.9759, 0.2687, 0.9679, 0.2687, 0.9599, 0.2687, 0.952, 0.2687, 0.944, 0.2687, 0.936, 0.2687, 0.936, 0.1434, 0.944, 0.1434, 0.5018, 0.8655, 0.5018, 0.8733, 0.5018, 0.8824, 0.4938, 0.8824, 0.4938, 0.8733, 0.4938, 0.8655, 0.4938, 0.8577, 0.4938, 0.8499, 0.4938, 0.8421, 0.4938, 0.8343, 0.4938, 0.8265, 0.4938, 0.8186, 0.4938, 0.8108, 0.4938, 0.803, 0.4938, 0.7952, 0.4938, 0.7874, 0.4938, 0.7796, 0.4938, 0.7718, 0.4938, 0.764, 0.4938, 0.7562, 0.4938, 0.7484, 0.4938, 0.7386, 0.5018, 0.7386, 0.5018, 0.7484, 0.5018, 0.7562, 0.5018, 0.764, 0.5018, 0.7718, 0.5018, 0.7796, 0.5018, 0.7874, 0.5018, 0.7952, 0.5018, 0.803, 0.5018, 0.8108, 0.5018, 0.8186, 0.5018, 0.8265, 0.5018, 0.8343, 0.5018, 0.8421, 0.5018, 0.8499, 0.5018, 0.8577, 0.1805, 0.47, 0.1748, 0.4755, 0.08468, 0.3868, 0.09032, 0.3813, 0.0, 0.4698, 0.005645, 0.4643, 0.09579, 0.5529, 0.09015, 0.5585, 0.9998, 0.5066, 0.9918, 0.5066, 0.9918, 0.3813, 0.9998, 0.3813, 0.5975, 0.9889, 0.5496, 0.9889, 0.5496, 0.864, 0.5975, 0.864, 0.7845, 0.2869, 0.7845, 0.162, 0.8323, 0.162, 0.8323, 0.2869, 0.9998, 0.1434, 0.9998, 0.2687, 0.9918, 0.2687, 0.9918, 0.1434, 0.1595, 0.9999, 0.1515, 0.9999, 0.1436, 0.9999, 0.1356, 0.9999, 0.1276, 0.9999, 0.1276, 0.875, 0.1356, 0.875, 0.1436, 0.875, 0.1515, 0.875, 0.1595, 0.875, 0.1675, 0.875, 0.1755, 0.875, 0.1755, 0.9999, 0.1675, 0.9999, 0.01595, 0.8751, 0.02393, 0.8751, 0.0319, 0.8751, 0.03988, 0.8751, 0.04785, 0.8751, 0.04785, 1.0, 0.03988, 1.0, 0.0319, 1.0, 0.02393, 1.0, 0.01595, 1.0, 0.007976, 1.0, 0.0, 1.0, 0.0, 0.8751, 0.007976, 0.8751, 0.8646, 0.3911, 0.8646, 0.3989, 0.8646, 0.4067, 0.8646, 0.4146, 0.8646, 0.4224, 0.8646, 0.4302, 0.8646, 0.4381, 0.8646, 0.4459, 0.8646, 0.4537, 0.8646, 0.4616, 0.8646, 0.4694, 0.8646, 0.4772, 0.8646, 0.485, 0.8646, 0.4929, 0.8646, 0.5007, 0.8646, 0.5085, 0.8646, 0.5164, 0.8646, 0.5255, 0.8567, 0.5255, 0.8487, 0.5255, 0.8407, 0.5255, 0.8327, 0.5255, 0.8248, 0.5255, 0.8168, 0.5255, 0.8088, 0.5255, 0.8008, 0.5255, 0.7928, 0.5255, 0.7849, 0.5255, 0.7769, 0.5255, 0.7689, 0.5255, 0.7609, 0.5255, 0.753, 0.5255, 0.745, 0.5255, 0.745, 0.5085, 0.753, 0.5085, 0.7609, 0.5085, 0.7689, 0.5085, 0.7769, 0.5085, 0.7849, 0.5085, 0.7928, 0.5085, 0.8008, 0.5164, 0.8088, 0.5164, 0.8168, 0.5164, 0.8248, 0.5164, 0.8327, 0.5164, 0.8407, 0.5164, 0.8487, 0.5164, 0.8567, 0.5085, 0.8567, 0.5007, 0.8567, 0.4929, 0.8567, 0.485, 0.8567, 0.4772, 0.8567, 0.4694, 0.8567, 0.4616, 0.8567, 0.4537, 0.8567, 0.4459, 0.8567, 0.4381, 0.8567, 0.4302, 0.8567, 0.4224, 0.8567, 0.4146, 0.8567, 0.4067, 0.8567, 0.3989, 0.8487, 0.3911, 0.8407, 0.3911, 0.8327, 0.3911, 0.8248, 0.3911, 0.8168, 0.3911, 0.8088, 0.3911, 0.8008, 0.3911, 0.7928, 0.3989, 0.7849, 0.3989, 0.7769, 0.3989, 0.7689, 0.3989, 0.7609, 0.3989, 0.753, 0.3989, 0.745, 0.3989, 0.745, 0.3813, 0.753, 0.3813, 0.7609, 0.3813, 0.7689, 0.3813, 0.7769, 0.3813, 0.7849, 0.3813, 0.7928, 0.3813, 0.8088, 0.3813, 0.8168, 0.3813, 0.8248, 0.3813, 0.8327, 0.3813, 0.8407, 0.3813, 0.8567, 0.3813, 0.8646, 0.3813, 0.9364, 0.8133, 0.9443, 0.8133, 0.9523, 0.8133, 0.9602, 0.8133, 0.9682, 0.8133, 0.9761, 0.8133, 0.9841, 0.8133, 0.992, 0.8133, 0.992, 0.8212, 0.992, 0.8368, 0.992, 0.8446, 0.992, 0.8525, 0.992, 0.8603, 0.992, 0.8681, 0.992, 0.8838, 0.992, 0.8916, 0.992, 0.8995, 0.992, 0.9073, 0.992, 0.9151, 0.992, 0.9229, 0.992, 0.9308, 0.992, 0.9386, 0.9841, 0.9386, 0.9761, 0.9386, 0.9682, 0.9386, 0.9602, 0.9386, 0.9523, 0.9386, 0.9443, 0.9386, 0.9364, 0.9386, 0.9284, 0.9386, 0.9205, 0.9386, 0.9125, 0.9386, 0.9046, 0.9386, 0.8966, 0.9386, 0.8887, 0.9386, 0.8807, 0.9386, 0.8728, 0.9386, 0.8646, 0.9386, 0.8646, 0.9308, 0.8646, 0.9229, 0.8646, 0.9151, 0.8646, 0.9073, 0.8646, 0.8995, 0.8646, 0.8916, 0.8646, 0.8838, 0.8646, 0.8681, 0.8646, 0.8603, 0.8646, 0.8525, 0.8646, 0.8446, 0.8646, 0.8368, 0.8646, 0.8212, 0.8646, 0.8133, 0.8728, 0.8133, 0.8807, 0.8133, 0.8887, 0.8133, 0.8966, 0.8133, 0.9046, 0.8133, 0.9125, 0.8133, 0.9205, 0.8133, 0.9284, 0.8133, 0.737, 0.9386, 0.737, 0.9308, 0.737, 0.9229, 0.737, 0.9151, 0.737, 0.9073, 0.737, 0.8995, 0.737, 0.8916, 0.737, 0.8838, 0.737, 0.8681, 0.737, 0.8603, 0.737, 0.8525, 0.737, 0.8446, 0.737, 0.8368, 0.737, 0.8212, 0.737, 0.8133, 0.8646, 0.8133, 0.8646, 0.9386, 0.9839, 0.5066, 0.9918, 0.5066, 0.9918, 0.5457, 0.9918, 0.5849, 0.9918, 0.624, 0.9918, 0.6319, 0.9839, 0.6319, 0.9759, 0.6319, 0.968, 0.6319, 0.96, 0.6319, 0.9521, 0.6319, 0.9441, 0.6319, 0.9362, 0.6319, 0.9282, 0.6319, 0.9203, 0.6319, 0.9123, 0.6319, 0.9044, 0.6319, 0.8964, 0.6319, 0.8885, 0.6319, 0.8805, 0.6319, 0.8726, 0.6319, 0.8646, 0.6319, 0.8646, 0.624, 0.8646, 0.6162, 0.8646, 0.6084, 0.8646, 0.6005, 0.8646, 0.5927, 0.8646, 0.5849, 0.8646, 0.577, 0.8646, 0.5692, 0.8646, 0.5614, 0.8646, 0.5536, 0.8646, 0.5457, 0.8646, 0.5379, 0.8646, 0.5301, 0.8646, 0.5222, 0.8646, 0.5144, 0.8646, 0.5066, 0.8726, 0.5066, 0.8805, 0.5066, 0.8885, 0.5066, 0.8964, 0.5066, 0.9044, 0.5066, 0.9123, 0.5066, 0.9203, 0.5066, 0.9282, 0.5066, 0.9362, 0.5066, 0.9441, 0.5066, 0.9521, 0.5066, 0.96, 0.5066, 0.968, 0.5066, 0.9759, 0.5066, 0.6294, 0.8562, 0.6294, 0.864, 0.6214, 0.864, 0.6134, 0.864, 0.6054, 0.864, 0.5975, 0.864, 0.5895, 0.864, 0.5815, 0.864, 0.5735, 0.864, 0.5656, 0.864, 0.5576, 0.864, 0.5496, 0.864, 0.5416, 0.864, 0.5337, 0.864, 0.5257, 0.864, 0.5177, 0.864, 0.5097, 0.864, 0.5018, 0.864, 0.5018, 0.8562, 0.5018, 0.8484, 0.5018, 0.8406, 0.5018, 0.8327, 0.5018, 0.8249, 0.5018, 0.8171, 0.5018, 0.8092, 0.5018, 0.8014, 0.5018, 0.7936, 0.5018, 0.7857, 0.5018, 0.7779, 0.5018, 0.7701, 0.5018, 0.7623, 0.5018, 0.7544, 0.5018, 0.7466, 0.5018, 0.7386, 0.5097, 0.7386, 0.5496, 0.7386, 0.5895, 0.7386, 0.6294, 0.7386, 0.6294, 0.7466, 0.6294, 0.7544, 0.6294, 0.7623, 0.6294, 0.7701, 0.6294, 0.7779, 0.6294, 0.7857, 0.6294, 0.7936, 0.6294, 0.8014, 0.6294, 0.8092, 0.6294, 0.8171, 0.6294, 0.8249, 0.6294, 0.8327, 0.6294, 0.8406, 0.6294, 0.8484, 0.944, 0.1253, 0.944, 0.1345, 0.936, 0.1423, 0.936, 0.1253, 0.936, 0.1253, 0.936, 0.1423, 0.8882, 0.1423, 0.8882, 0.1253, 0.944, 0.1253, 0.9918, 0.1253, 0.9918, 0.1345, 0.944, 0.1345, 0.9918, 0.1253, 0.9998, 0.1253, 0.9998, 0.1423, 0.9918, 0.1345, 0.3589, 0.7497, 0.3669, 0.7497, 0.3669, 0.875, 0.3589, 0.875, 0.09032, 0.5724, 0.09596, 0.578, 0.005634, 0.6665, 0.0, 0.6609, 0.6852, 0.8639, 0.6772, 0.8639, 0.6772, 0.7387, 0.6852, 0.7386, 0.3589, 0.875, 0.3111, 0.875, 0.3111, 0.7497, 0.3589, 0.7497, 0.7331, 0.7386, 0.7331, 0.8639, 0.6852, 0.8639, 0.6852, 0.7386, 0.8248, 0.7965, 0.8327, 0.7965, 0.8407, 0.7965, 0.8487, 0.7965, 0.8567, 0.7965, 0.8567, 0.8043, 0.8567, 0.8133, 0.8487, 0.8133, 0.8407, 0.8133, 0.8327, 0.8133, 0.8248, 0.8133, 0.8168, 0.8133, 0.8088, 0.8133, 0.8008, 0.8133, 0.7928, 0.8133, 0.7849, 0.8133, 0.7769, 0.8133, 0.7689, 0.8133, 0.7609, 0.8133, 0.753, 0.8133, 0.745, 0.8133, 0.737, 0.8133, 0.737, 0.8043, 0.737, 0.7965, 0.737, 0.7886, 0.737, 0.7808, 0.737, 0.773, 0.737, 0.7652, 0.737, 0.7574, 0.737, 0.7496, 0.737, 0.7418, 0.737, 0.734, 0.737, 0.7262, 0.737, 0.7184, 0.737, 0.7106, 0.737, 0.7028, 0.737, 0.695, 0.737, 0.6872, 0.737, 0.6794, 0.737, 0.6696, 0.745, 0.6696, 0.7609, 0.6696, 0.7689, 0.6696, 0.7769, 0.6696, 0.7849, 0.6696, 0.7928, 0.6696, 0.8088, 0.6696, 0.8168, 0.6696, 0.8248, 0.6696, 0.8327, 0.6696, 0.8407, 0.6696, 0.8487, 0.6696, 0.8567, 0.6696, 0.8567, 0.6794, 0.8567, 0.6872, 0.8487, 0.6872, 0.8407, 0.6872, 0.8327, 0.6872, 0.8248, 0.6872, 0.8168, 0.6872, 0.8088, 0.6872, 0.8008, 0.6794, 0.7928, 0.6794, 0.7849, 0.6794, 0.7769, 0.6794, 0.7689, 0.6794, 0.7609, 0.6794, 0.753, 0.6794, 0.745, 0.6872, 0.745, 0.695, 0.745, 0.7028, 0.745, 0.7106, 0.745, 0.7184, 0.745, 0.7262, 0.745, 0.734, 0.745, 0.7418, 0.745, 0.7496, 0.745, 0.7574, 0.745, 0.7652, 0.745, 0.773, 0.745, 0.7808, 0.745, 0.7886, 0.745, 0.7965, 0.753, 0.8043, 0.7609, 0.8043, 0.7689, 0.8043, 0.7769, 0.8043, 0.7849, 0.8043, 0.7928, 0.8043, 0.8008, 0.8043, 0.8088, 0.7965, 0.8168, 0.7965, 0.7331, 0.8639, 0.7331, 0.9892, 0.7251, 0.9892, 0.7251, 0.8639, 0.6613, 0.9892, 0.6533, 0.9892, 0.6453, 0.9892, 0.6374, 0.9892, 0.6294, 0.9892, 0.6294, 0.8639, 0.6374, 0.8639, 0.6453, 0.8639, 0.6533, 0.8639, 0.6613, 0.8639, 0.6693, 0.8639, 0.6772, 0.8639, 0.6772, 0.9892, 0.6693, 0.9892, 0.6453, 0.7387, 0.6533, 0.7387, 0.6613, 0.7387, 0.6693, 0.7387, 0.6772, 0.7387, 0.6772, 0.8639, 0.6693, 0.8639, 0.6613, 0.8639, 0.6533, 0.8639, 0.6453, 0.8639, 0.6374, 0.8639, 0.6294, 0.8639, 0.6294, 0.7387, 0.6374, 0.7387, 0.1994, 0.7497, 0.2074, 0.7497, 0.2153, 0.7497, 0.2233, 0.7497, 0.2313, 0.7497, 0.2393, 0.7497, 0.2473, 0.7497, 0.2552, 0.7497, 0.2552, 0.7576, 0.2552, 0.7732, 0.2552, 0.781, 0.2552, 0.7889, 0.2552, 0.7967, 0.2552, 0.8045, 0.2552, 0.8202, 0.2552, 0.828, 0.2552, 0.8359, 0.2552, 0.8437, 0.2552, 0.8515, 0.2552, 0.8593, 0.2552, 0.8672, 0.2552, 0.875, 0.2473, 0.875, 0.2393, 0.875, 0.2313, 0.875, 0.2233, 0.875, 0.2153, 0.875, 0.2074, 0.875, 0.1994, 0.875, 0.1914, 0.875, 0.1834, 0.875, 0.1755, 0.875, 0.1675, 0.875, 0.1595, 0.875, 0.1515, 0.875, 0.1436, 0.875, 0.1356, 0.875, 0.1276, 0.875, 0.1276, 0.8672, 0.1276, 0.8593, 0.1276, 0.8515, 0.1276, 0.8437, 0.1276, 0.8359, 0.1276, 0.828, 0.1276, 0.8202, 0.1276, 0.8045, 0.1276, 0.7967, 0.1276, 0.7889, 0.1276, 0.781, 0.1276, 0.7732, 0.1276, 0.7576, 0.1276, 0.7497, 0.1356, 0.7497, 0.1436, 0.7497, 0.1515, 0.7497, 0.1595, 0.7497, 0.1675, 0.7497, 0.1755, 0.7497, 0.1834, 0.7497, 0.1914, 0.7497, 0.8646, 0.7965, 0.8646, 0.8043, 0.8646, 0.8133, 0.8567, 0.8133, 0.8567, 0.8043, 0.8567, 0.7965, 0.8567, 0.7886, 0.8567, 0.7808, 0.8567, 0.773, 0.8567, 0.7652, 0.8567, 0.7574, 0.8567, 0.7496, 0.8567, 0.7418, 0.8567, 0.734, 0.8567, 0.7262, 0.8567, 0.7184, 0.8567, 0.7106, 0.8567, 0.7028, 0.8567, 0.695, 0.8567, 0.6872, 0.8567, 0.6794, 0.8567, 0.6696, 0.8646, 0.6696, 0.8646, 0.6794, 0.8646, 0.6872, 0.8646, 0.695, 0.8646, 0.7028, 0.8646, 0.7106, 0.8646, 0.7184, 0.8646, 0.7262, 0.8646, 0.734, 0.8646, 0.7418, 0.8646, 0.7496, 0.8646, 0.7574, 0.8646, 0.7652, 0.8646, 0.773, 0.8646, 0.7808, 0.8646, 0.7886, 0.1937, 0.6611, 0.1993, 0.6555, 0.2895, 0.7442, 0.2838, 0.7497, 0.3741, 0.6612, 0.3685, 0.6668, 0.2784, 0.5781, 0.284, 0.5726, 0.8646, 0.5352, 0.8646, 0.5431, 0.8646, 0.5509, 0.8646, 0.5587, 0.8646, 0.5666, 0.8646, 0.5744, 0.8646, 0.5822, 0.8646, 0.5901, 0.8646, 0.5979, 0.8646, 0.6057, 0.8646, 0.6135, 0.8646, 0.6214, 0.8646, 0.6292, 0.8646, 0.637, 0.8646, 0.6449, 0.8646, 0.6527, 0.8646, 0.6605, 0.8646, 0.6696, 0.8567, 0.6696, 0.8487, 0.6696, 0.8407, 0.6696, 0.8327, 0.6696, 0.8248, 0.6696, 0.8168, 0.6696, 0.8088, 0.6696, 0.8008, 0.6696, 0.7928, 0.6696, 0.7849, 0.6696, 0.7769, 0.6696, 0.7689, 0.6696, 0.7609, 0.6696, 0.753, 0.6696, 0.745, 0.6696, 0.745, 0.6605, 0.745, 0.6527, 0.753, 0.6527, 0.7609, 0.6527, 0.7689, 0.6527, 0.7769, 0.6527, 0.7849, 0.6527, 0.7928, 0.6527, 0.8008, 0.6605, 0.8088, 0.6605, 0.8168, 0.6605, 0.8248, 0.6605, 0.8327, 0.6605, 0.8407, 0.6605, 0.8487, 0.6605, 0.8567, 0.6527, 0.8567, 0.6449, 0.8567, 0.637, 0.8567, 0.6292, 0.8567, 0.6214, 0.8567, 0.6135, 0.8567, 0.6057, 0.8567, 0.5979, 0.8567, 0.5901, 0.8567, 0.5822, 0.8567, 0.5744, 0.8567, 0.5666, 0.8567, 0.5587, 0.8567, 0.5509, 0.8567, 0.5431, 0.8487, 0.5352, 0.8407, 0.5352, 0.8327, 0.5352, 0.8248, 0.5352, 0.8168, 0.5352, 0.8088, 0.5352, 0.8008, 0.5352, 0.7928, 0.5431, 0.7849, 0.5431, 0.7769, 0.5431, 0.7689, 0.5431, 0.7609, 0.5431, 0.753, 0.5431, 0.745, 0.5431, 0.745, 0.5352, 0.745, 0.5255, 0.753, 0.5255, 0.7609, 0.5255, 0.7689, 0.5255, 0.7769, 0.5255, 0.7849, 0.5255, 0.7928, 0.5255, 0.8088, 0.5255, 0.8168, 0.5255, 0.8248, 0.5255, 0.8327, 0.5255, 0.8407, 0.5255, 0.8567, 0.5255, 0.8646, 0.5255, 0.9839, 0.1434, 0.9918, 0.1434, 0.9918, 0.2687, 0.9839, 0.2687, 0.1755, 0.875, 0.2233, 0.875, 0.2233, 0.9999, 0.1755, 0.9999, 0.8802, 0.0, 0.8802, 0.1249, 0.8323, 0.1249, 0.8323, 1.493e-08, 0.992, 0.9386, 0.992, 0.8133, 1.0, 0.8133, 1.0, 0.9386, 0.06381, 0.8751, 0.07178, 0.8751, 0.07976, 0.8751, 0.08773, 0.8751, 0.09571, 0.8751, 0.09571, 1.0, 0.08773, 1.0, 0.07976, 1.0, 0.07178, 1.0, 0.06381, 1.0, 0.05583, 1.0, 0.04785, 1.0, 0.04785, 0.8751, 0.05583, 0.8751, 0.5337, 0.9889, 0.5257, 0.9889, 0.5177, 0.9889, 0.5097, 0.9889, 0.5018, 0.9889, 0.5018, 0.864, 0.5097, 0.864, 0.5177, 0.864, 0.5257, 0.864, 0.5337, 0.864, 0.5416, 0.864, 0.5496, 0.864, 0.5496, 0.9889, 0.5416, 0.9889, 0.745, 0.5744, 0.745, 0.5822, 0.745, 0.5901, 0.745, 0.5979, 0.745, 0.6057, 0.745, 0.6135, 0.745, 0.6214, 0.745, 0.6292, 0.745, 0.637, 0.745, 0.6449, 0.745, 0.6527, 0.745, 0.6605, 0.745, 0.6696, 0.737, 0.6696, 0.737, 0.6605, 0.737, 0.6527, 0.737, 0.6449, 0.737, 0.637, 0.737, 0.6292, 0.737, 0.6214, 0.737, 0.6135, 0.737, 0.6057, 0.737, 0.5979, 0.737, 0.5901, 0.737, 0.5822, 0.737, 0.5744, 0.737, 0.5666, 0.737, 0.5587, 0.737, 0.5509, 0.737, 0.5431, 0.737, 0.5352, 0.737, 0.5255, 0.745, 0.5255, 0.745, 0.5352, 0.745, 0.5431, 0.745, 0.5509, 0.745, 0.5587, 0.745, 0.5666, 0.8726, 0.5066, 0.8646, 0.5066, 0.8646, 0.4674, 0.8646, 0.4283, 0.8646, 0.3891, 0.8646, 0.3813, 0.8726, 0.3813, 0.8805, 0.3813, 0.8885, 0.3813, 0.8964, 0.3813, 0.9044, 0.3813, 0.9123, 0.3813, 0.9203, 0.3813, 0.9282, 0.3813, 0.9362, 0.3813, 0.9441, 0.3813, 0.9521, 0.3813, 0.96, 0.3813, 0.968, 0.3813, 0.9759, 0.3813, 0.9839, 0.3813, 0.9918, 0.3813, 0.9918, 0.3891, 0.9918, 0.397, 0.9918, 0.4048, 0.9918, 0.4126, 0.9918, 0.4204, 0.9918, 0.4283, 0.9918, 0.4361, 0.9918, 0.4439, 0.9918, 0.4518, 0.9918, 0.4596, 0.9918, 0.4674, 0.9918, 0.4753, 0.9918, 0.4831, 0.9918, 0.4909, 0.9918, 0.4987, 0.9918, 0.5066, 0.9839, 0.5066, 0.9759, 0.5066, 0.968, 0.5066, 0.96, 0.5066, 0.9521, 0.5066, 0.9441, 0.5066, 0.9362, 0.5066, 0.9282, 0.5066, 0.9203, 0.5066, 0.9123, 0.5066, 0.9044, 0.5066, 0.8964, 0.5066, 0.8885, 0.5066, 0.8805, 0.5066, 0.3111, 0.875, 0.3111, 0.8842, 0.3031, 0.892, 0.3031, 0.875, 0.3031, 0.892, 0.2552, 0.892, 0.2552, 0.875, 0.3031, 0.875, 0.3111, 0.875, 0.3589, 0.875, 0.3589, 0.8842, 0.3111, 0.8842, 0.3589, 0.875, 0.3669, 0.875, 0.3669, 0.892, 0.3589, 0.8842, 3.803e-09, 0.7576, 3.803e-09, 0.7497, 0.007976, 0.7497, 0.01595, 0.7497, 0.02393, 0.7497, 0.0319, 0.7497, 0.03988, 0.7497, 0.04785, 0.7497, 0.05583, 0.7497, 0.06381, 0.7497, 0.07178, 0.7497, 0.07976, 0.7497, 0.08773, 0.7497, 0.09571, 0.7497, 0.1037, 0.7497, 0.1117, 0.7497, 0.1196, 0.7497, 0.1276, 0.7497, 0.1276, 0.7576, 0.1276, 0.7654, 0.1276, 0.7732, 0.1276, 0.781, 0.1276, 0.7889, 0.1276, 0.7967, 0.1276, 0.8045, 0.1276, 0.8124, 0.1276, 0.8202, 0.1276, 0.828, 0.1276, 0.8359, 0.1276, 0.8437, 0.1276, 0.8515, 0.1276, 0.8593, 0.1276, 0.8751, 0.1196, 0.8751, 0.07976, 0.8751, 0.03988, 0.8751, 2.662e-08, 0.8751, 7.606e-09, 0.8672, 1.141e-08, 0.8593, 1.141e-08, 0.8515, 1.141e-08, 0.8437, 7.606e-09, 0.8359, 7.606e-09, 0.828, 7.606e-09, 0.8202, 7.606e-09, 0.8124, 7.606e-09, 0.8045, 1.141e-08, 0.7967, 0.0, 0.7889, 3.803e-09, 0.781, 3.803e-09, 0.7732, 7.606e-09, 0.7654, 0.8243, 0.1434, 0.7765, 0.1434, 0.7765, 0.1243, 0.8243, 0.1243, 0.8323, 0.1356, 0.8243, 0.1434, 0.8243, 0.1243, 0.8323, 0.1249, 0.8323, 0.1356, 0.8323, 0.1249, 0.8802, 0.1249, 0.8802, 0.1356, 0.8882, 0.1434, 0.8802, 0.1356, 0.8802, 0.1249, 0.8882, 0.1243, 0.8882, 0.1434, 0.8882, 0.1626, 0.8403, 0.1626, 0.8403, 0.1434, 0.8403, 0.1626, 0.8323, 0.162, 0.8323, 0.1512, 0.8403, 0.1434, 0.8323, 0.162, 0.7845, 0.162, 0.7845, 0.1512, 0.8323, 0.1512, 0.7845, 0.162, 0.7765, 0.1626, 0.7765, 0.1434, 0.7845, 0.1512, 0.2981, 0.1905, 0.3882, 0.2791, 0.3812, 0.2861, 0.3756, 0.2916, 0.3699, 0.2971, 0.3643, 0.3027, 0.3587, 0.3082, 0.353, 0.3138, 0.3474, 0.3193, 0.3418, 0.3249, 0.3361, 0.3304, 0.3305, 0.3359, 0.3249, 0.3415, 0.3192, 0.347, 0.3136, 0.3526, 0.308, 0.3581, 0.3023, 0.3637, 0.2967, 0.3692, 0.2911, 0.3747, 0.2845, 0.3812, 0.2789, 0.3757, 0.2732, 0.3701, 0.2676, 0.3646, 0.2619, 0.3591, 0.2563, 0.3535, 0.2506, 0.348, 0.245, 0.3425, 0.2394, 0.3369, 0.2337, 0.3314, 0.2281, 0.3259, 0.2224, 0.3203, 0.2168, 0.3148, 0.2111, 0.3093, 0.2055, 0.3038, 0.1998, 0.2982, 0.1941, 0.2926, 0.1885, 0.2982, 0.1828, 0.3037, 0.1772, 0.3092, 0.1716, 0.3148, 0.1659, 0.3203, 0.1603, 0.3259, 0.1547, 0.3314, 0.149, 0.337, 0.1434, 0.3425, 0.1377, 0.348, 0.1321, 0.3536, 0.1265, 0.3591, 0.1208, 0.3647, 0.1152, 0.3702, 0.1096, 0.3758, 0.1039, 0.3813, 0.09739, 0.3749, 0.09174, 0.3693, 0.0861, 0.3638, 0.08045, 0.3583, 0.0748, 0.3527, 0.06916, 0.3472, 0.06351, 0.3417, 0.05787, 0.3362, 0.05222, 0.3306, 0.04658, 0.3251, 0.04093, 0.3196, 0.03529, 0.314, 0.02964, 0.3085, 0.02399, 0.303, 0.01835, 0.2974, 0.0127, 0.2919, 0.007057, 0.2864, 0.0, 0.2795, 0.005634, 0.2739, 0.01127, 0.2684, 0.0169, 0.2628, 0.02254, 0.2573, 0.02817, 0.2518, 0.0338, 0.2462, 0.03944, 0.2407, 0.04507, 0.2351, 0.0507, 0.2296, 0.05634, 0.224, 0.06197, 0.2185, 0.06761, 0.213, 0.07324, 0.2074, 0.07887, 0.2019, 0.08451, 0.1963, 0.09033, 0.1907, 0.08468, 0.1851, 0.07904, 0.1796, 0.07339, 0.1741, 0.06775, 0.1685, 0.0621, 0.163, 0.05646, 0.1575, 0.05081, 0.1519, 0.04517, 0.1464, 0.03952, 0.1409, 0.03387, 0.1353, 0.02823, 0.1298, 0.02258, 0.1243, 0.01694, 0.1188, 0.01129, 0.1132, 0.005646, 0.1077, 7.606e-09, 0.1022, 0.007042, 0.09523, 0.01268, 0.08969, 0.01831, 0.08415, 0.02394, 0.0786, 0.02958, 0.07306, 0.03521, 0.06752, 0.04085, 0.06198, 0.04648, 0.05643, 0.05211, 0.05089, 0.05775, 0.04535, 0.06338, 0.03981, 0.06901, 0.03426, 0.07465, 0.02872, 0.08028, 0.02318, 0.08592, 0.01764, 0.09155, 0.01209, 0.09718, 0.006552, 0.1037, 0.0001128, 0.1094, 0.005644, 0.115, 0.01117, 0.1207, 0.01671, 0.1263, 0.02224, 0.132, 0.02777, 0.1376, 0.0333, 0.1432, 0.03883, 0.1489, 0.04436, 0.1545, 0.04989, 0.1602, 0.05542, 0.1658, 0.06095, 0.1715, 0.06648, 0.1771, 0.07201, 0.1828, 0.07754, 0.1884, 0.08307, 0.1942, 0.08868, 0.1998, 0.08314, 0.2054, 0.07759, 0.2111, 0.07205, 0.2167, 0.06651, 0.2223, 0.06097, 0.228, 0.05542, 0.2336, 0.04988, 0.2392, 0.04434, 0.2449, 0.0388, 0.2505, 0.03325, 0.2561, 0.02771, 0.2618, 0.02217, 0.2674, 0.01663, 0.273, 0.01108, 0.2787, 0.005542, 0.2843, 0.0, 0.2909, 0.006426, 0.2965, 0.01196, 0.3022, 0.01749, 0.3078, 0.02302, 0.3134, 0.02855, 0.3191, 0.03408, 0.3247, 0.03961, 0.3304, 0.04514, 0.336, 0.05067, 0.3417, 0.0562, 0.3473, 0.06173, 0.353, 0.06726, 0.3586, 0.0728, 0.3643, 0.07833, 0.3699, 0.08386, 0.3755, 0.08939, 0.3812, 0.09492, 0.3882, 0.1018, 0.3826, 0.1074, 0.377, 0.1129, 0.3713, 0.1185, 0.3657, 0.124, 0.3601, 0.1295, 0.3544, 0.1351, 0.3488, 0.1406, 0.3432, 0.1462, 0.3375, 0.1517, 0.3319, 0.1573, 0.3263, 0.1628, 0.3206, 0.1683, 0.315, 0.1739, 0.3094, 0.1794, 0.3037, 0.185, 0.1748, 0.6556, 0.08451, 0.7441, 0.07888, 0.7385, 0.07325, 0.733, 0.06761, 0.7274, 0.06198, 0.7219, 0.05634, 0.7164, 0.05071, 0.7108, 0.04507, 0.7053, 0.03944, 0.6997, 0.03381, 0.6942, 0.02817, 0.6886, 0.02254, 0.6831, 0.0169, 0.6776, 0.01127, 0.672, 0.005634, 0.6665, 0.09596, 0.578, 0.09579, 0.5529, 0.005645, 0.4643, 0.01129, 0.4587, 0.01694, 0.4532, 0.02258, 0.4477, 0.02823, 0.4421, 0.03387, 0.4366, 0.03952, 0.4311, 0.04516, 0.4255, 0.05081, 0.42, 0.05645, 0.4145, 0.0621, 0.409, 0.06774, 0.4034, 0.07339, 0.3979, 0.07903, 0.3924, 0.08468, 0.3868, 0.1748, 0.4755, 0.1993, 0.4754, 0.2896, 0.3869, 0.2953, 0.3925, 0.3009, 0.398, 0.3065, 0.4036, 0.3122, 0.4091, 0.3178, 0.4147, 0.3234, 0.4202, 0.3291, 0.4257, 0.3347, 0.4313, 0.3403, 0.4368, 0.346, 0.4424, 0.3516, 0.4479, 0.3572, 0.4535, 0.3629, 0.459, 0.3685, 0.4645, 0.2782, 0.553, 0.2784, 0.5781, 0.3685, 0.6668, 0.3629, 0.6723, 0.3572, 0.6778, 0.3516, 0.6833, 0.3459, 0.6889, 0.3403, 0.6944, 0.3346, 0.6999, 0.329, 0.7055, 0.3233, 0.711, 0.3177, 0.7165, 0.3121, 0.7221, 0.3064, 0.7276, 0.3008, 0.7331, 0.2951, 0.7387, 0.2895, 0.7442, 0.1993, 0.6555, 0.7533, 0.6051, 0.7532, 0.613, 0.6273, 0.6149, 0.6272, 0.6229, 0.627, 0.6321, 0.6178, 0.6322, 0.61, 0.6324, 0.6083, 0.7594, 0.4982, 0.7611, 0.4998, 0.634, 0.492, 0.6341, 0.4822, 0.6341, 0.4823, 0.6241, 0.4824, 0.6162, 0.3566, 0.6181, 0.3567, 0.6101, 0.3568, 0.6022, 0.3569, 0.5943, 0.357, 0.5863, 0.3571, 0.5784, 0.3572, 0.5704, 0.3573, 0.5625, 0.3574, 0.5546, 0.3575, 0.5466, 0.3576, 0.5387, 0.3577, 0.5307, 0.3578, 0.5228, 0.3579, 0.5149, 0.358, 0.5069, 0.4839, 0.505, 0.484, 0.4971, 0.4842, 0.4878, 0.4933, 0.4877, 0.5012, 0.4876, 0.5028, 0.3605, 0.5107, 0.3604, 0.5186, 0.3603, 0.5264, 0.3602, 0.5343, 0.3601, 0.5422, 0.3599, 0.55, 0.3598, 0.5579, 0.3597, 0.5658, 0.3596, 0.5736, 0.3595, 0.5815, 0.3593, 0.5894, 0.3592, 0.5972, 0.3591, 0.6051, 0.359, 0.613, 0.3589, 0.6113, 0.4859, 0.6192, 0.4858, 0.6289, 0.4958, 0.6288, 0.5038, 0.7546, 0.5019, 0.7545, 0.5098, 0.7544, 0.5177, 0.7543, 0.5257, 0.7542, 0.5336, 0.7541, 0.5416, 0.754, 0.5495, 0.7539, 0.5574, 0.7538, 0.5654, 0.7537, 0.5733, 0.7536, 0.5813, 0.7535, 0.5892, 0.7534, 0.5972, 0.5823, 0.08868, 0.5881, 0.08307, 0.5937, 0.07754, 0.5994, 0.07201, 0.605, 0.06648, 0.6107, 0.06095, 0.6163, 0.05542, 0.622, 0.04989, 0.6276, 0.04436, 0.6332, 0.03883, 0.6389, 0.0333, 0.6445, 0.02777, 0.6502, 0.02224, 0.6558, 0.01671, 0.6615, 0.01117, 0.6671, 0.005644, 0.6728, 0.0001128, 0.6793, 0.006552, 0.6849, 0.01209, 0.6906, 0.01764, 0.6962, 0.02318, 0.7018, 0.02872, 0.7075, 0.03426, 0.7131, 0.03981, 0.7187, 0.04535, 0.7244, 0.05089, 0.73, 0.05643, 0.7356, 0.06198, 0.7413, 0.06752, 0.7469, 0.07306, 0.7526, 0.0786, 0.7582, 0.08415, 0.7638, 0.08969, 0.7695, 0.09523, 0.7765, 0.1022, 0.6864, 0.1908, 0.692, 0.1963, 0.6976, 0.2019, 0.7033, 0.2074, 0.7089, 0.213, 0.7145, 0.2185, 0.7202, 0.224, 0.7258, 0.2296, 0.7314, 0.2351, 0.7371, 0.2407, 0.7427, 0.2462, 0.7483, 0.2518, 0.754, 0.2573, 0.7596, 0.2628, 0.7652, 0.2684, 0.7709, 0.2739, 0.7765, 0.2795, 0.7694, 0.2864, 0.7638, 0.2919, 0.7581, 0.2974, 0.7525, 0.303, 0.7469, 0.3085, 0.7412, 0.314, 0.7356, 0.3196, 0.7299, 0.3251, 0.7243, 0.3306, 0.7186, 0.3362, 0.713, 0.3417, 0.7073, 0.3472, 0.7017, 0.3527, 0.696, 0.3583, 0.6904, 0.3638, 0.6848, 0.3693, 0.6791, 0.3749, 0.6725, 0.3813, 0.6669, 0.3758, 0.6613, 0.3702, 0.6556, 0.3647, 0.65, 0.3591, 0.6444, 0.3536, 0.6387, 0.348, 0.6331, 0.3425, 0.6275, 0.337, 0.6218, 0.3314, 0.6162, 0.3259, 0.6106, 0.3203, 0.6049, 0.3148, 0.5993, 0.3092, 0.5937, 0.3037, 0.588, 0.2982, 0.5824, 0.2926, 0.571, 0.3038, 0.5654, 0.3093, 0.5597, 0.3148, 0.5541, 0.3203, 0.5484, 0.3259, 0.5428, 0.3314, 0.5371, 0.3369, 0.5315, 0.3425, 0.5259, 0.348, 0.5202, 0.3535, 0.5146, 0.3591, 0.5089, 0.3646, 0.5033, 0.3701, 0.4976, 0.3757, 0.492, 0.3812, 0.4854, 0.3747, 0.4798, 0.3692, 0.4742, 0.3637, 0.4685, 0.3581, 0.4629, 0.3526, 0.4573, 0.347, 0.4516, 0.3415, 0.446, 0.3359, 0.4404, 0.3304, 0.4347, 0.3249, 0.4291, 0.3193, 0.4235, 0.3138, 0.4178, 0.3082, 0.4122, 0.3027, 0.4066, 0.2971, 0.4009, 0.2916, 0.3953, 0.2861, 0.3882, 0.2791, 0.3939, 0.2736, 0.3995, 0.2681, 0.4052, 0.2625, 0.4108, 0.257, 0.4165, 0.2515, 0.4221, 0.246, 0.4278, 0.2404, 0.4334, 0.2349, 0.4391, 0.2294, 0.4447, 0.2238, 0.4503, 0.2183, 0.456, 0.2128, 0.4616, 0.2072, 0.4673, 0.2017, 0.4729, 0.1962, 0.4786, 0.1906, 0.4728, 0.185, 0.4671, 0.1794, 0.4615, 0.1739, 0.4559, 0.1683, 0.4502, 0.1628, 0.4446, 0.1573, 0.439, 0.1517, 0.4333, 0.1462, 0.4277, 0.1406, 0.4221, 0.1351, 0.4164, 0.1295, 0.4108, 0.124, 0.4051, 0.1185, 0.3995, 0.1129, 0.3939, 0.1074, 0.3882, 0.1018, 0.4922, 0.0, 0.4978, 0.005542, 0.5035, 0.01108, 0.5091, 0.01663, 0.5147, 0.02217, 0.5204, 0.02771, 0.526, 0.03325, 0.5316, 0.0388, 0.5373, 0.04434, 0.5429, 0.04988, 0.5485, 0.05542, 0.5542, 0.06097, 0.5598, 0.06651, 0.5654, 0.07205, 0.5711, 0.07759, 0.5767, 0.08314, 0.745, 0.5085, 0.745, 0.5255, 0.737, 0.5255, 0.737, 0.3813, 0.745, 0.3813, 0.745, 0.3989, 0.8646, 0.6319, 0.8726, 0.6319, 0.8805, 0.6319, 0.8885, 0.6319, 0.8964, 0.6319, 0.9044, 0.6319, 0.9123, 0.6319, 0.9203, 0.6319, 0.9282, 0.6319, 0.9362, 0.6319, 0.9441, 0.6319, 0.9521, 0.6319, 0.96, 0.6319, 0.968, 0.6319, 0.9759, 0.6319, 0.9839, 0.6319, 0.9918, 0.6319, 0.9918, 0.6397, 0.9918, 0.6553, 0.9918, 0.6632, 0.9918, 0.671, 0.9918, 0.6788, 0.9918, 0.6867, 0.9918, 0.7023, 0.9918, 0.7102, 0.9918, 0.718, 0.9918, 0.7258, 0.9918, 0.7336, 0.9918, 0.7415, 0.9918, 0.7493, 0.9918, 0.7571, 0.9839, 0.7571, 0.9759, 0.7571, 0.968, 0.7571, 0.96, 0.7571, 0.9521, 0.7571, 0.9441, 0.7571, 0.9362, 0.7571, 0.9282, 0.7571, 0.9203, 0.7571, 0.9123, 0.7571, 0.9044, 0.7571, 0.8964, 0.7571, 0.8885, 0.7571, 0.8805, 0.7571, 0.8726, 0.7571, 0.8646, 0.7571])
me_cube.materials.append(mat_down)
me_cube.materials.append(mat_border)
me_cube.materials.append(mat_foam)
me_cube.materials.append(mat_material_004)
me_cube.materials.append(mat_floor)
me_cube.use_remesh_preserve_volume = False
me_cube.use_remesh_preserve_attributes = False
me_cube.use_mirror_vertex_groups = False
me_cube.update()

# ---- objects
ob_cube = bpy.data.objects.new('Cube', me_cube)

# ---- transforms, parenting, visibility, modifiers, constraints
ob_cube.location = (0.02888, 0.1638, 1.311)
ob_cube.scale = (1.5, 1.5, 1.5)
ob_cube.lock_rotations_4d = False
ob_cube.empty_display_type = 'ARROWS'
ob_cube.lineart.crease_threshold = 0.0
_m = ob_cube.modifiers.new('Collision', 'COLLISION')

# ---- collection membership
col_collection_1.objects.link(ob_cube)

# ---- scene / render settings (as saved in the file)
scene.frame_start = 1; scene.frame_end = 250; scene.frame_set(1)
scene.render.engine = 'BLENDER_EEVEE_NEXT'
scene.render.resolution_percentage = 50
scene.render.dither_intensity = 0.0
scene.cycles.use_denoising = False
scene.cycles.samples = 10
scene.cycles.sampling_pattern = 'TABULATED_SOBOL'
scene.cycles.light_sampling_threshold = 0.0
scene.cycles.use_adaptive_sampling = False
scene.cycles.use_light_tree = False
scene.cycles.blur_glossy = 0.0
scene.cycles.pixel_filter_type = 'GAUSSIAN'
scene.cycles.sample_clamp_indirect = 0.0
scene.view_settings.view_transform = 'Standard'
bpy.context.view_layer.update()

# ---- added for rendering (the .blend has no active camera and no usable light): camera, sun
cam_auto = bpy.data.cameras.new('AutoCamera')
cam_auto.lens = 50.0
cam_auto.sensor_width = 36.0
cam_auto.clip_end = 1000.0
ob_auto_camera = bpy.data.objects.new('AutoCamera', cam_auto)
scene.collection.objects.link(ob_auto_camera)
ob_auto_camera.location = (12.7201, -18.2799, 11.4549)
ob_auto_camera.rotation_euler = (1.09748, -7.21219e-08, 0.694738)
scene.camera = ob_auto_camera
light_auto_sun = bpy.data.lights.new('AutoSun', 'SUN')
light_auto_sun.energy = 3.0
light_auto_sun.angle = 0.0523599
ob_auto_sun = bpy.data.objects.new('AutoSun', light_auto_sun)
scene.collection.objects.link(ob_auto_sun)
ob_auto_sun.rotation_euler = (0.872665, 0.174533, 0.523599)
bpy.context.view_layer.update()
